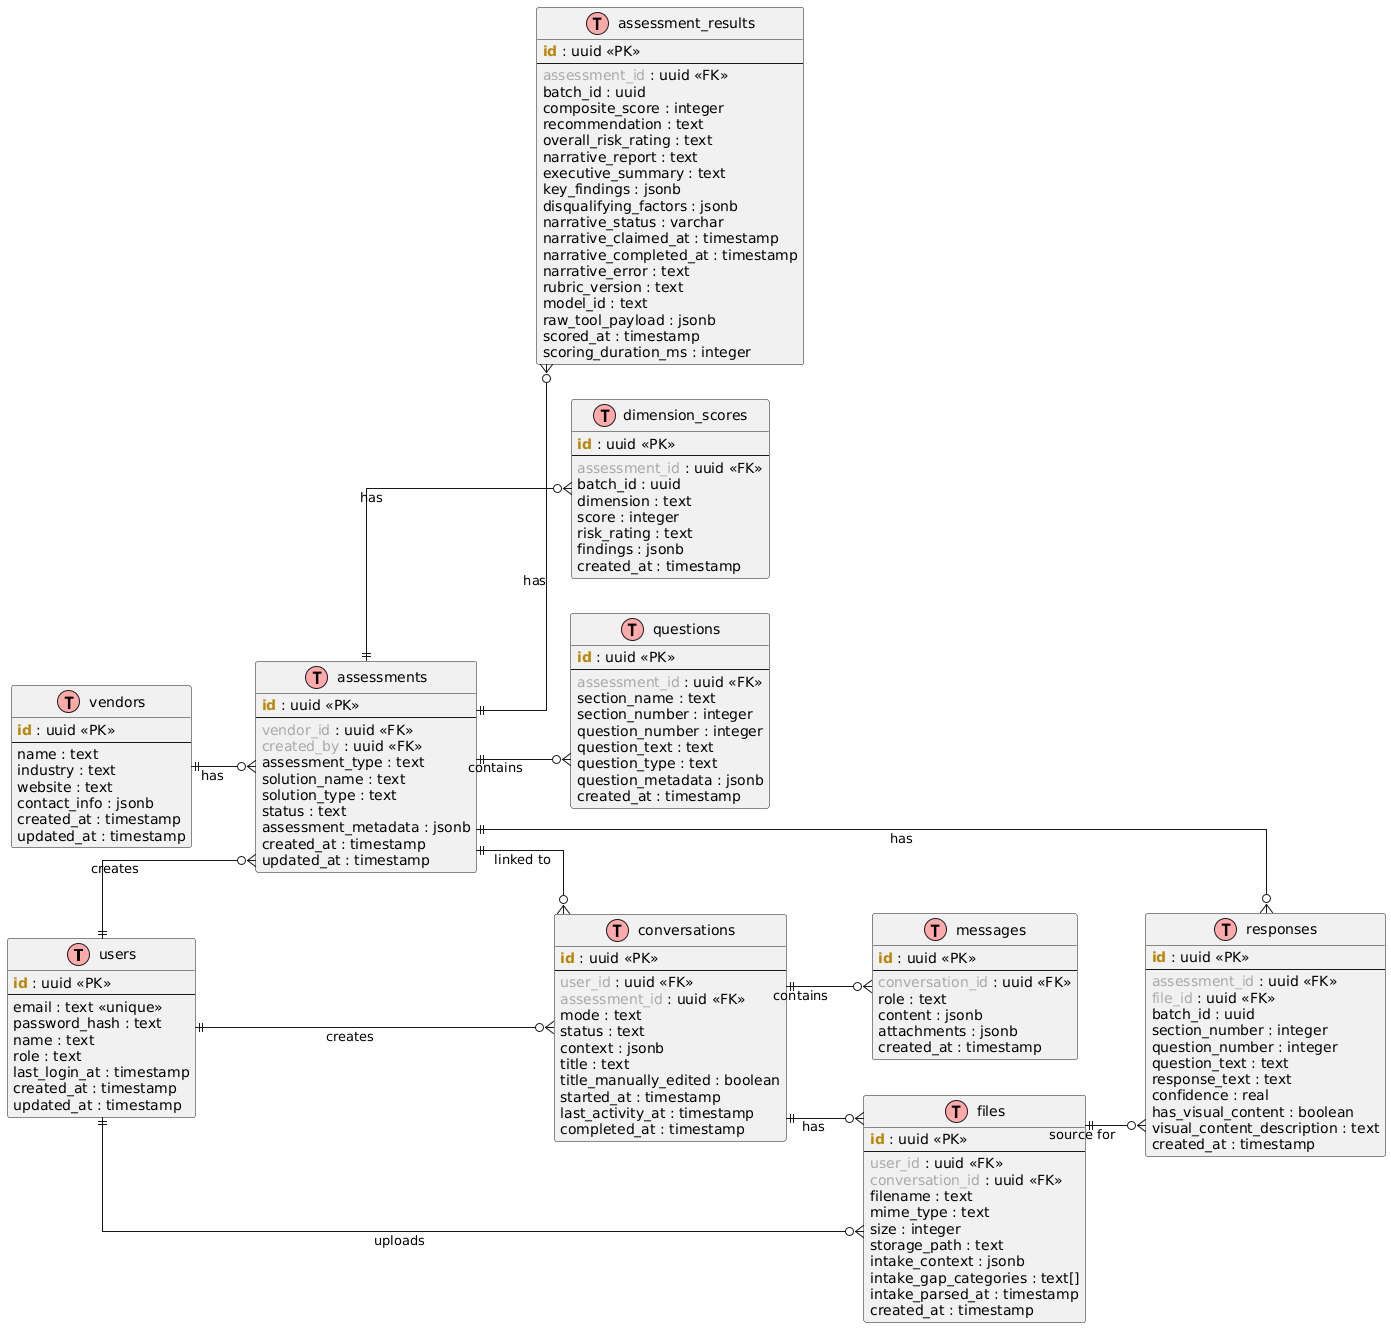

The diagram above was rendered by PlantUML. Its source (embedded in the PNG):
@startuml
!define TABLE(name) entity name << (T,#FFAAAA) >>
!define PK(x) <b><color:#b8860b>x</color></b>
!define FK(x) <color:#aaaaaa>x</color>

skinparam entity {
    BackgroundColor White
    BorderColor Black
    ArrowColor #333333
}

skinparam linetype ortho
left to right direction

TABLE(users) {
    PK(id) : uuid <<PK>>
    --
    email : text <<unique>>
    password_hash : text
    name : text
    role : text
    last_login_at : timestamp
    created_at : timestamp
    updated_at : timestamp
}

TABLE(vendors) {
    PK(id) : uuid <<PK>>
    --
    name : text
    industry : text
    website : text
    contact_info : jsonb
    created_at : timestamp
    updated_at : timestamp
}

TABLE(assessments) {
    PK(id) : uuid <<PK>>
    --
    FK(vendor_id) : uuid <<FK>>
    FK(created_by) : uuid <<FK>>
    assessment_type : text
    solution_name : text
    solution_type : text
    status : text
    assessment_metadata : jsonb
    created_at : timestamp
    updated_at : timestamp
}

TABLE(conversations) {
    PK(id) : uuid <<PK>>
    --
    FK(user_id) : uuid <<FK>>
    FK(assessment_id) : uuid <<FK>>
    mode : text
    status : text
    context : jsonb
    title : text
    title_manually_edited : boolean
    started_at : timestamp
    last_activity_at : timestamp
    completed_at : timestamp
}

TABLE(messages) {
    PK(id) : uuid <<PK>>
    --
    FK(conversation_id) : uuid <<FK>>
    role : text
    content : jsonb
    attachments : jsonb
    created_at : timestamp
}

TABLE(files) {
    PK(id) : uuid <<PK>>
    --
    FK(user_id) : uuid <<FK>>
    FK(conversation_id) : uuid <<FK>>
    filename : text
    mime_type : text
    size : integer
    storage_path : text
    intake_context : jsonb
    intake_gap_categories : text[]
    intake_parsed_at : timestamp
    created_at : timestamp
}

TABLE(questions) {
    PK(id) : uuid <<PK>>
    --
    FK(assessment_id) : uuid <<FK>>
    section_name : text
    section_number : integer
    question_number : integer
    question_text : text
    question_type : text
    question_metadata : jsonb
    created_at : timestamp
}

TABLE(responses) {
    PK(id) : uuid <<PK>>
    --
    FK(assessment_id) : uuid <<FK>>
    FK(file_id) : uuid <<FK>>
    batch_id : uuid
    section_number : integer
    question_number : integer
    question_text : text
    response_text : text
    confidence : real
    has_visual_content : boolean
    visual_content_description : text
    created_at : timestamp
}

TABLE(assessment_results) {
    PK(id) : uuid <<PK>>
    --
    FK(assessment_id) : uuid <<FK>>
    batch_id : uuid
    composite_score : integer
    recommendation : text
    overall_risk_rating : text
    narrative_report : text
    executive_summary : text
    key_findings : jsonb
    disqualifying_factors : jsonb
    narrative_status : varchar
    narrative_claimed_at : timestamp
    narrative_completed_at : timestamp
    narrative_error : text
    rubric_version : text
    model_id : text
    raw_tool_payload : jsonb
    scored_at : timestamp
    scoring_duration_ms : integer
}

TABLE(dimension_scores) {
    PK(id) : uuid <<PK>>
    --
    FK(assessment_id) : uuid <<FK>>
    batch_id : uuid
    dimension : text
    score : integer
    risk_rating : text
    findings : jsonb
    created_at : timestamp
}

' Relationships
users ||--o{ conversations : "creates"
users ||--o{ assessments : "creates"
users ||--o{ files : "uploads"

vendors ||--o{ assessments : "has"

assessments ||--o{ conversations : "linked to"
assessments ||--o{ questions : "contains"
assessments ||--o{ responses : "has"
assessments ||--o{ assessment_results : "has"
assessments ||--o{ dimension_scores : "has"

conversations ||--o{ messages : "contains"
conversations ||--o{ files : "has"

files ||--o{ responses : "source for"
@enduml